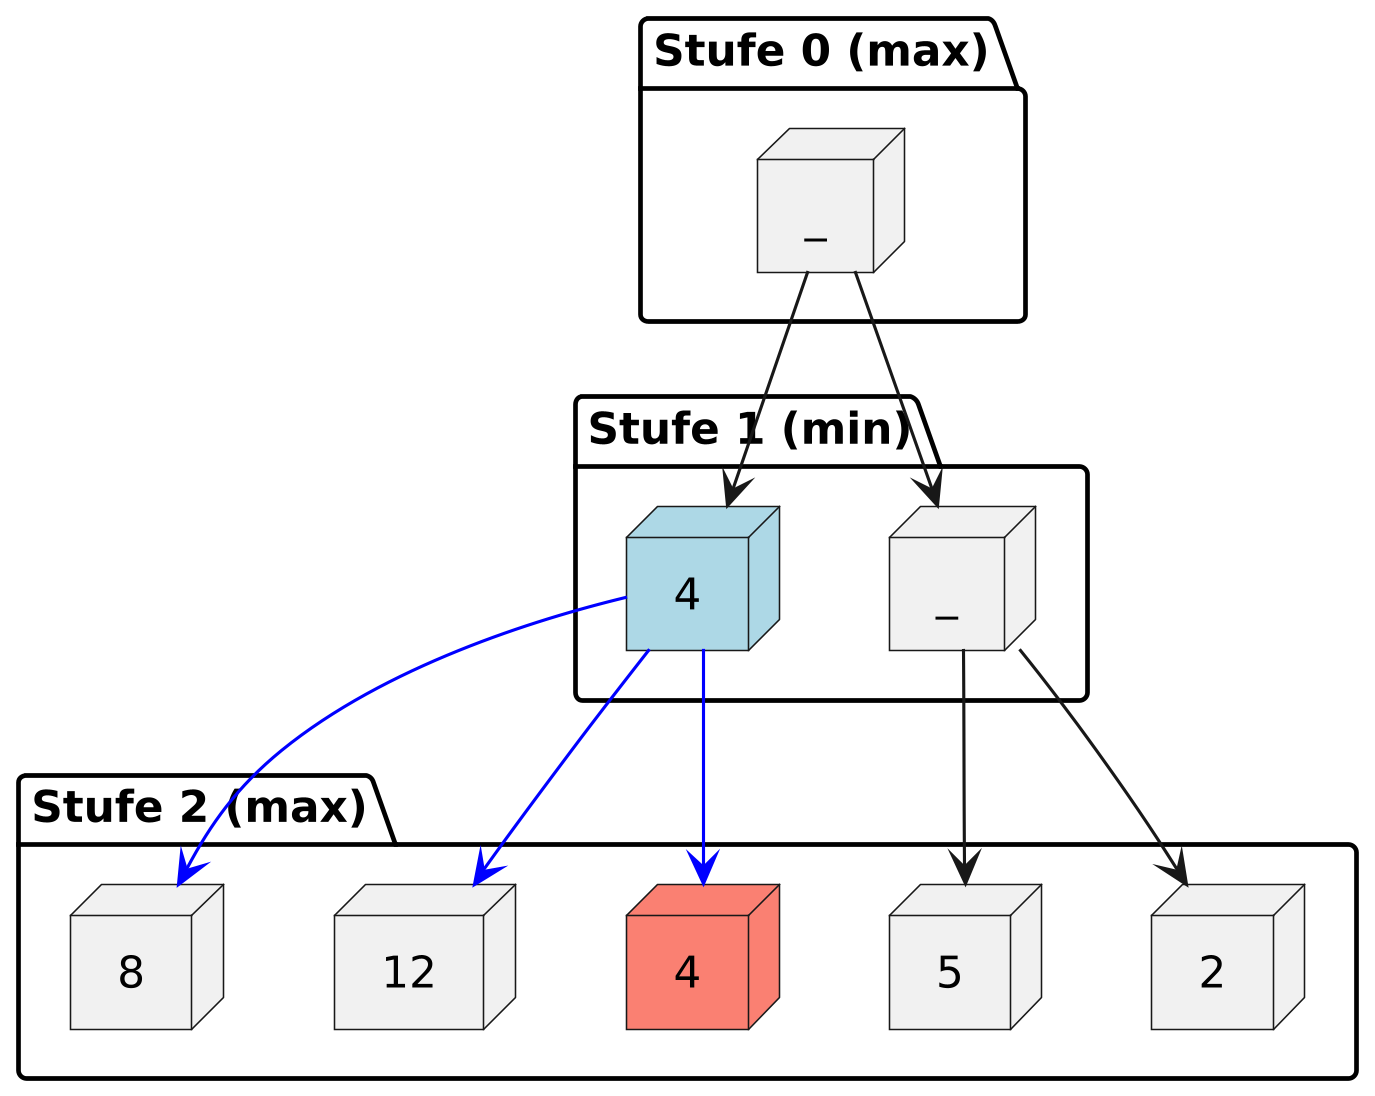

The diagram above was rendered by PlantUML. Its source (embedded in the PNG):
@startuml
skinparam dpi 300

' Force top-down layout
top to bottom direction

package "Stufe 0 (max)" {
    node "_" as L0
}

package "Stufe 1 (min)" {
    node "_" as L1L
    node "4" as L1R #lightblue
}

package "Stufe 2 (max)" {
    node "2" as L2LL
    node "5" as L2LR
    node "4" as L2RL #salmon
    node "12" as L2RM
    node "8" as L2RR
}

' Connections
L0 --> L1L
L0 --> L1R
L1L --> L2LL
L1L --> L2LR
L1R --> L2RL #blue
L1R --> L2RM #blue
L1R --> L2RR #blue

@enduml